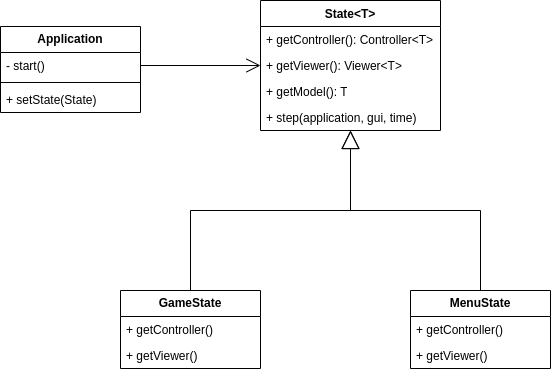

The diagram above was exported from draw.io. Its source (the exported page's mxGraphModel, read from the mxfile embedded in the PNG):
<mxGraphModel dx="3915" dy="1940" grid="1" gridSize="10" guides="1" tooltips="1" connect="1" arrows="1" fold="1" page="1" pageScale="1" pageWidth="827" pageHeight="1169" math="0" shadow="0">
  <root>
    <mxCell id="0" />
    <mxCell id="1" parent="0" />
    <mxCell id="TlxexAxvsiJPWwurZaDc-24" value="&lt;b&gt;Application&lt;/b&gt;" style="swimlane;fontStyle=0;childLayout=stackLayout;horizontal=1;startSize=26;fillColor=none;horizontalStack=0;resizeParent=1;resizeParentMax=0;resizeLast=0;collapsible=1;marginBottom=0;whiteSpace=wrap;html=1;" parent="1" vertex="1">
      <mxGeometry x="-1710" y="-212" width="140" height="86" as="geometry" />
    </mxCell>
    <mxCell id="TlxexAxvsiJPWwurZaDc-25" value="- start()" style="text;strokeColor=none;fillColor=none;align=left;verticalAlign=top;spacingLeft=4;spacingRight=4;overflow=hidden;rotatable=0;points=[[0,0.5],[1,0.5]];portConstraint=eastwest;whiteSpace=wrap;html=1;" parent="TlxexAxvsiJPWwurZaDc-24" vertex="1">
      <mxGeometry y="26" width="140" height="26" as="geometry" />
    </mxCell>
    <mxCell id="TlxexAxvsiJPWwurZaDc-26" value="" style="line;strokeWidth=1;fillColor=none;align=left;verticalAlign=middle;spacingTop=-1;spacingLeft=3;spacingRight=3;rotatable=0;labelPosition=right;points=[];portConstraint=eastwest;strokeColor=inherit;" parent="TlxexAxvsiJPWwurZaDc-24" vertex="1">
      <mxGeometry y="52" width="140" height="8" as="geometry" />
    </mxCell>
    <mxCell id="TlxexAxvsiJPWwurZaDc-27" value="+ setState(State)" style="text;strokeColor=none;fillColor=none;align=left;verticalAlign=top;spacingLeft=4;spacingRight=4;overflow=hidden;rotatable=0;points=[[0,0.5],[1,0.5]];portConstraint=eastwest;whiteSpace=wrap;html=1;" parent="TlxexAxvsiJPWwurZaDc-24" vertex="1">
      <mxGeometry y="60" width="140" height="26" as="geometry" />
    </mxCell>
    <mxCell id="TlxexAxvsiJPWwurZaDc-28" value="State&amp;lt;T&amp;gt;" style="swimlane;fontStyle=1;align=center;verticalAlign=top;childLayout=stackLayout;horizontal=1;startSize=26;horizontalStack=0;resizeParent=1;resizeParentMax=0;resizeLast=0;collapsible=1;marginBottom=0;whiteSpace=wrap;html=1;" parent="1" vertex="1">
      <mxGeometry x="-1450" y="-238" width="180" height="130" as="geometry" />
    </mxCell>
    <mxCell id="TlxexAxvsiJPWwurZaDc-29" value="+ getController(): Controller&amp;lt;T&amp;gt;" style="text;strokeColor=none;fillColor=none;align=left;verticalAlign=top;spacingLeft=4;spacingRight=4;overflow=hidden;rotatable=0;points=[[0,0.5],[1,0.5]];portConstraint=eastwest;whiteSpace=wrap;html=1;" parent="TlxexAxvsiJPWwurZaDc-28" vertex="1">
      <mxGeometry y="26" width="180" height="26" as="geometry" />
    </mxCell>
    <mxCell id="TlxexAxvsiJPWwurZaDc-30" value="+ getViewer(): Viewer&amp;lt;T&amp;gt;" style="text;strokeColor=none;fillColor=none;align=left;verticalAlign=top;spacingLeft=4;spacingRight=4;overflow=hidden;rotatable=0;points=[[0,0.5],[1,0.5]];portConstraint=eastwest;whiteSpace=wrap;html=1;" parent="TlxexAxvsiJPWwurZaDc-28" vertex="1">
      <mxGeometry y="52" width="180" height="26" as="geometry" />
    </mxCell>
    <mxCell id="TlxexAxvsiJPWwurZaDc-31" value="+ getModel(): T" style="text;strokeColor=none;fillColor=none;align=left;verticalAlign=top;spacingLeft=4;spacingRight=4;overflow=hidden;rotatable=0;points=[[0,0.5],[1,0.5]];portConstraint=eastwest;whiteSpace=wrap;html=1;" parent="TlxexAxvsiJPWwurZaDc-28" vertex="1">
      <mxGeometry y="78" width="180" height="26" as="geometry" />
    </mxCell>
    <mxCell id="TlxexAxvsiJPWwurZaDc-32" value="+ step(application, gui, time)" style="text;strokeColor=none;fillColor=none;align=left;verticalAlign=top;spacingLeft=4;spacingRight=4;overflow=hidden;rotatable=0;points=[[0,0.5],[1,0.5]];portConstraint=eastwest;whiteSpace=wrap;html=1;" parent="TlxexAxvsiJPWwurZaDc-28" vertex="1">
      <mxGeometry y="104" width="180" height="26" as="geometry" />
    </mxCell>
    <mxCell id="TlxexAxvsiJPWwurZaDc-37" value="" style="endArrow=open;endFill=1;endSize=12;html=1;rounded=0;exitX=1;exitY=0.5;exitDx=0;exitDy=0;entryX=0;entryY=0.5;entryDx=0;entryDy=0;" parent="1" source="TlxexAxvsiJPWwurZaDc-25" target="TlxexAxvsiJPWwurZaDc-30" edge="1">
      <mxGeometry width="160" relative="1" as="geometry">
        <mxPoint x="-1540" y="-62" as="sourcePoint" />
        <mxPoint x="-1380" y="-62" as="targetPoint" />
      </mxGeometry>
    </mxCell>
    <mxCell id="TlxexAxvsiJPWwurZaDc-52" value="&lt;b&gt;GameState&lt;/b&gt;" style="swimlane;fontStyle=0;childLayout=stackLayout;horizontal=1;startSize=26;fillColor=none;horizontalStack=0;resizeParent=1;resizeParentMax=0;resizeLast=0;collapsible=1;marginBottom=0;whiteSpace=wrap;html=1;" parent="1" vertex="1">
      <mxGeometry x="-1590" y="52" width="140" height="78" as="geometry" />
    </mxCell>
    <mxCell id="TlxexAxvsiJPWwurZaDc-53" value="+ getController()" style="text;strokeColor=none;fillColor=none;align=left;verticalAlign=top;spacingLeft=4;spacingRight=4;overflow=hidden;rotatable=0;points=[[0,0.5],[1,0.5]];portConstraint=eastwest;whiteSpace=wrap;html=1;" parent="TlxexAxvsiJPWwurZaDc-52" vertex="1">
      <mxGeometry y="26" width="140" height="26" as="geometry" />
    </mxCell>
    <mxCell id="TlxexAxvsiJPWwurZaDc-54" value="+ getViewer()" style="text;strokeColor=none;fillColor=none;align=left;verticalAlign=top;spacingLeft=4;spacingRight=4;overflow=hidden;rotatable=0;points=[[0,0.5],[1,0.5]];portConstraint=eastwest;whiteSpace=wrap;html=1;" parent="TlxexAxvsiJPWwurZaDc-52" vertex="1">
      <mxGeometry y="52" width="140" height="26" as="geometry" />
    </mxCell>
    <mxCell id="TlxexAxvsiJPWwurZaDc-55" value="&lt;b&gt;MenuState&lt;/b&gt;" style="swimlane;fontStyle=0;childLayout=stackLayout;horizontal=1;startSize=26;fillColor=none;horizontalStack=0;resizeParent=1;resizeParentMax=0;resizeLast=0;collapsible=1;marginBottom=0;whiteSpace=wrap;html=1;" parent="1" vertex="1">
      <mxGeometry x="-1300" y="52" width="140" height="78" as="geometry" />
    </mxCell>
    <mxCell id="TlxexAxvsiJPWwurZaDc-56" value="+ getController()" style="text;strokeColor=none;fillColor=none;align=left;verticalAlign=top;spacingLeft=4;spacingRight=4;overflow=hidden;rotatable=0;points=[[0,0.5],[1,0.5]];portConstraint=eastwest;whiteSpace=wrap;html=1;" parent="TlxexAxvsiJPWwurZaDc-55" vertex="1">
      <mxGeometry y="26" width="140" height="26" as="geometry" />
    </mxCell>
    <mxCell id="TlxexAxvsiJPWwurZaDc-57" value="+ getViewer()" style="text;strokeColor=none;fillColor=none;align=left;verticalAlign=top;spacingLeft=4;spacingRight=4;overflow=hidden;rotatable=0;points=[[0,0.5],[1,0.5]];portConstraint=eastwest;whiteSpace=wrap;html=1;" parent="TlxexAxvsiJPWwurZaDc-55" vertex="1">
      <mxGeometry y="52" width="140" height="26" as="geometry" />
    </mxCell>
    <mxCell id="TlxexAxvsiJPWwurZaDc-58" value="" style="endArrow=block;endSize=16;endFill=0;html=1;rounded=0;exitX=0.5;exitY=0;exitDx=0;exitDy=0;" parent="1" source="TlxexAxvsiJPWwurZaDc-55" target="TlxexAxvsiJPWwurZaDc-28" edge="1">
      <mxGeometry x="-0.125" y="30" width="160" relative="1" as="geometry">
        <mxPoint x="-1220" y="-48" as="sourcePoint" />
        <mxPoint x="-1410" y="-10" as="targetPoint" />
        <Array as="points">
          <mxPoint x="-1230" y="-28" />
          <mxPoint x="-1360" y="-28" />
        </Array>
        <mxPoint as="offset" />
      </mxGeometry>
    </mxCell>
    <mxCell id="TlxexAxvsiJPWwurZaDc-59" value="" style="endArrow=block;endSize=16;endFill=0;html=1;rounded=0;exitX=0.5;exitY=0;exitDx=0;exitDy=0;" parent="1" source="TlxexAxvsiJPWwurZaDc-52" edge="1">
      <mxGeometry x="-0.125" y="30" width="160" relative="1" as="geometry">
        <mxPoint x="-1420" y="-48" as="sourcePoint" />
        <mxPoint x="-1360" y="-108" as="targetPoint" />
        <Array as="points">
          <mxPoint x="-1520" y="-28" />
          <mxPoint x="-1360" y="-28" />
        </Array>
        <mxPoint as="offset" />
      </mxGeometry>
    </mxCell>
  </root>
</mxGraphModel>